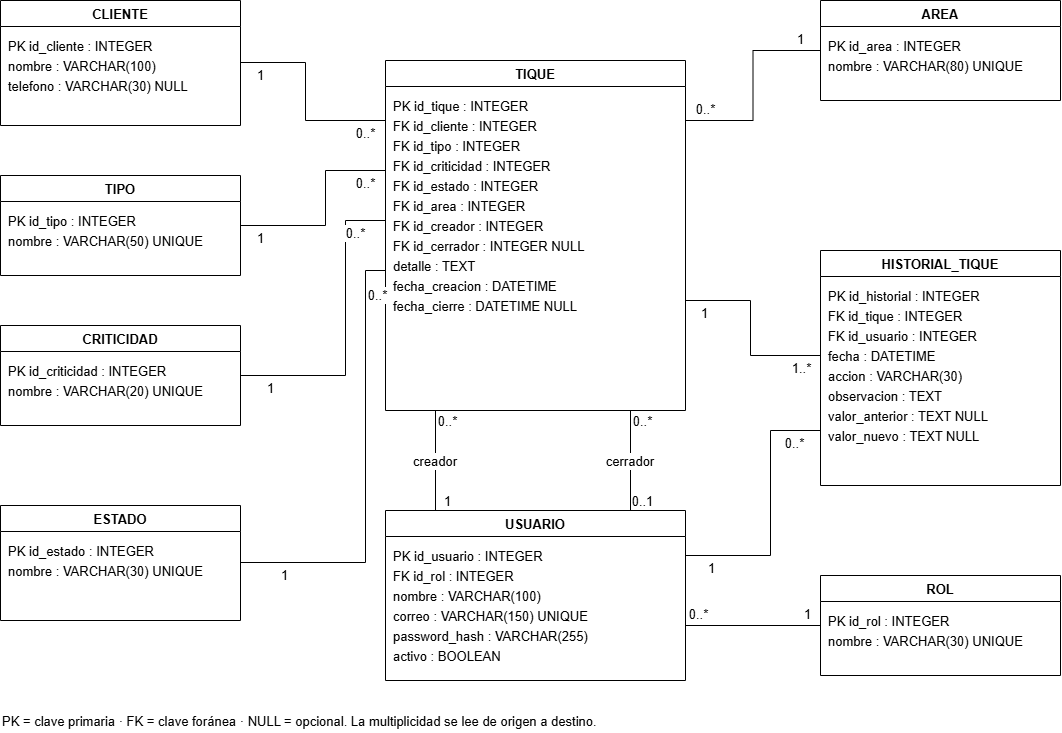

The diagram above was exported from draw.io. Its source (the exported page's mxGraphModel, read from the mxfile embedded in the PNG):
<mxGraphModel dx="1414" dy="777" grid="1" gridSize="10" guides="1" tooltips="1" connect="1" arrows="1" fold="1" page="1" pageScale="1" pageWidth="1100" pageHeight="800" math="0" shadow="0">
  <root>
    <mxCell id="0" />
    <mxCell id="1" parent="0" />
    <mxCell id="cliente" parent="1" style="swimlane;fontStyle=1;align=center;verticalAlign=top;childLayout=stackLayout;horizontal=1;startSize=26;horizontalStack=0;resizeParent=1;resizeParentMax=0;resizeLast=0;collapsible=0;marginBottom=0;whiteSpace=wrap;html=1;fillColor=#FFFFFF;strokeColor=#000000;fontColor=#000000;fontSize=13;" value="CLIENTE" vertex="1">
      <mxGeometry height="125" width="240" x="20" y="50" as="geometry" />
    </mxCell>
    <mxCell id="cliente_attributes" parent="cliente" style="text;strokeColor=none;fillColor=none;align=left;verticalAlign=top;spacingLeft=6;spacingRight=6;spacingTop=4;rotatable=0;whiteSpace=wrap;html=1;fontColor=#000000;fontSize=13;" value="&lt;div style=&quot;line-height:20px&quot;&gt;PK id_cliente : INTEGER&lt;/div&gt;&lt;div style=&quot;line-height:20px&quot;&gt;nombre : VARCHAR(100)&lt;/div&gt;&lt;div style=&quot;line-height:20px&quot;&gt;telefono : VARCHAR(30) NULL&lt;/div&gt;" vertex="1">
      <mxGeometry height="99" width="240" y="26" as="geometry" />
    </mxCell>
    <mxCell id="tipo" parent="1" style="swimlane;fontStyle=1;align=center;verticalAlign=top;childLayout=stackLayout;horizontal=1;startSize=26;horizontalStack=0;resizeParent=1;resizeParentMax=0;resizeLast=0;collapsible=0;marginBottom=0;whiteSpace=wrap;html=1;fillColor=#FFFFFF;strokeColor=#000000;fontColor=#000000;fontSize=13;" value="TIPO" vertex="1">
      <mxGeometry height="100" width="240" x="20" y="225" as="geometry" />
    </mxCell>
    <mxCell id="tipo_attributes" parent="tipo" style="text;strokeColor=none;fillColor=none;align=left;verticalAlign=top;spacingLeft=6;spacingRight=6;spacingTop=4;rotatable=0;whiteSpace=wrap;html=1;fontColor=#000000;fontSize=13;" value="&lt;div style=&quot;line-height:20px&quot;&gt;PK id_tipo : INTEGER&lt;/div&gt;&lt;div style=&quot;line-height:20px&quot;&gt;nombre : VARCHAR(50) UNIQUE&lt;/div&gt;" vertex="1">
      <mxGeometry height="74" width="240" y="26" as="geometry" />
    </mxCell>
    <mxCell id="crit" parent="1" style="swimlane;fontStyle=1;align=center;verticalAlign=top;childLayout=stackLayout;horizontal=1;startSize=26;horizontalStack=0;resizeParent=1;resizeParentMax=0;resizeLast=0;collapsible=0;marginBottom=0;whiteSpace=wrap;html=1;fillColor=#FFFFFF;strokeColor=#000000;fontColor=#000000;fontSize=13;" value="CRITICIDAD" vertex="1">
      <mxGeometry height="100" width="240" x="20" y="375" as="geometry" />
    </mxCell>
    <mxCell id="crit_attributes" parent="crit" style="text;strokeColor=none;fillColor=none;align=left;verticalAlign=top;spacingLeft=6;spacingRight=6;spacingTop=4;rotatable=0;whiteSpace=wrap;html=1;fontColor=#000000;fontSize=13;" value="&lt;div style=&quot;line-height:20px&quot;&gt;PK id_criticidad : INTEGER&lt;/div&gt;&lt;div style=&quot;line-height:20px&quot;&gt;nombre : VARCHAR(20) UNIQUE&lt;/div&gt;" vertex="1">
      <mxGeometry height="74" width="240" y="26" as="geometry" />
    </mxCell>
    <mxCell id="estado" parent="1" style="swimlane;fontStyle=1;align=center;verticalAlign=top;childLayout=stackLayout;horizontal=1;startSize=26;horizontalStack=0;resizeParent=1;resizeParentMax=0;resizeLast=0;collapsible=0;marginBottom=0;whiteSpace=wrap;html=1;fillColor=#FFFFFF;strokeColor=#000000;fontColor=#000000;fontSize=13;" value="ESTADO" vertex="1">
      <mxGeometry height="115" width="240" x="20" y="555" as="geometry" />
    </mxCell>
    <mxCell id="estado_attributes" parent="estado" style="text;strokeColor=none;fillColor=none;align=left;verticalAlign=top;spacingLeft=6;spacingRight=6;spacingTop=4;rotatable=0;whiteSpace=wrap;html=1;fontColor=#000000;fontSize=13;" value="&lt;div style=&quot;line-height:20px&quot;&gt;PK id_estado : INTEGER&lt;/div&gt;&lt;div style=&quot;line-height:20px&quot;&gt;nombre : VARCHAR(30) UNIQUE&lt;/div&gt;" vertex="1">
      <mxGeometry height="89" width="240" y="26" as="geometry" />
    </mxCell>
    <mxCell id="ticket" parent="1" style="swimlane;fontStyle=1;align=center;verticalAlign=top;childLayout=stackLayout;horizontal=1;startSize=26;horizontalStack=0;resizeParent=1;resizeParentMax=0;resizeLast=0;collapsible=0;marginBottom=0;whiteSpace=wrap;html=1;fillColor=#FFFFFF;strokeColor=#000000;fontColor=#000000;fontSize=13;" value="TIQUE" vertex="1">
      <mxGeometry height="350" width="300" x="405" y="110" as="geometry" />
    </mxCell>
    <mxCell id="ticket_attributes" parent="ticket" style="text;strokeColor=none;fillColor=none;align=left;verticalAlign=top;spacingLeft=6;spacingRight=6;spacingTop=4;rotatable=0;whiteSpace=wrap;html=1;fontColor=#000000;fontSize=13;" value="&lt;div style=&quot;line-height:20px&quot;&gt;PK id_tique : INTEGER&lt;/div&gt;&lt;div style=&quot;line-height:20px&quot;&gt;FK id_cliente : INTEGER&lt;/div&gt;&lt;div style=&quot;line-height:20px&quot;&gt;FK id_tipo : INTEGER&lt;/div&gt;&lt;div style=&quot;line-height:20px&quot;&gt;FK id_criticidad : INTEGER&lt;/div&gt;&lt;div style=&quot;line-height:20px&quot;&gt;FK id_estado : INTEGER&lt;/div&gt;&lt;div style=&quot;line-height:20px&quot;&gt;FK id_area : INTEGER&lt;/div&gt;&lt;div style=&quot;line-height:20px&quot;&gt;FK id_creador : INTEGER&lt;/div&gt;&lt;div style=&quot;line-height:20px&quot;&gt;FK id_cerrador : INTEGER NULL&lt;/div&gt;&lt;div style=&quot;line-height:20px&quot;&gt;detalle : TEXT&lt;/div&gt;&lt;div style=&quot;line-height:20px&quot;&gt;fecha_creacion : DATETIME&lt;/div&gt;&lt;div style=&quot;line-height:20px&quot;&gt;fecha_cierre : DATETIME NULL&lt;/div&gt;" vertex="1">
      <mxGeometry height="324" width="300" y="26" as="geometry" />
    </mxCell>
    <mxCell id="usuario" parent="1" style="swimlane;fontStyle=1;align=center;verticalAlign=top;childLayout=stackLayout;horizontal=1;startSize=26;horizontalStack=0;resizeParent=1;resizeParentMax=0;resizeLast=0;collapsible=0;marginBottom=0;whiteSpace=wrap;html=1;fillColor=#FFFFFF;strokeColor=#000000;fontColor=#000000;fontSize=13;" value="USUARIO" vertex="1">
      <mxGeometry height="170" width="300" x="405" y="560" as="geometry" />
    </mxCell>
    <mxCell id="usuario_attributes" parent="usuario" style="text;strokeColor=none;fillColor=none;align=left;verticalAlign=top;spacingLeft=6;spacingRight=6;spacingTop=4;rotatable=0;whiteSpace=wrap;html=1;fontColor=#000000;fontSize=13;" value="&lt;div style=&quot;line-height:20px&quot;&gt;PK id_usuario : INTEGER&lt;/div&gt;&lt;div style=&quot;line-height:20px&quot;&gt;FK id_rol : INTEGER&lt;/div&gt;&lt;div style=&quot;line-height:20px&quot;&gt;nombre : VARCHAR(100)&lt;/div&gt;&lt;div style=&quot;line-height:20px&quot;&gt;correo : VARCHAR(150) UNIQUE&lt;/div&gt;&lt;div style=&quot;line-height:20px&quot;&gt;password_hash : VARCHAR(255)&lt;/div&gt;&lt;div style=&quot;line-height:20px&quot;&gt;activo : BOOLEAN&lt;/div&gt;" vertex="1">
      <mxGeometry height="144" width="300" y="26" as="geometry" />
    </mxCell>
    <mxCell id="area" parent="1" style="swimlane;fontStyle=1;align=center;verticalAlign=top;childLayout=stackLayout;horizontal=1;startSize=26;horizontalStack=0;resizeParent=1;resizeParentMax=0;resizeLast=0;collapsible=0;marginBottom=0;whiteSpace=wrap;html=1;fillColor=#FFFFFF;strokeColor=#000000;fontColor=#000000;fontSize=13;" value="AREA" vertex="1">
      <mxGeometry height="100" width="240" x="840" y="50" as="geometry" />
    </mxCell>
    <mxCell id="area_attributes" parent="area" style="text;strokeColor=none;fillColor=none;align=left;verticalAlign=top;spacingLeft=6;spacingRight=6;spacingTop=4;rotatable=0;whiteSpace=wrap;html=1;fontColor=#000000;fontSize=13;" value="&lt;div style=&quot;line-height:20px&quot;&gt;PK id_area : INTEGER&lt;/div&gt;&lt;div style=&quot;line-height:20px&quot;&gt;nombre : VARCHAR(80) UNIQUE&lt;/div&gt;" vertex="1">
      <mxGeometry height="74" width="240" y="26" as="geometry" />
    </mxCell>
    <mxCell id="hist" parent="1" style="swimlane;fontStyle=1;align=center;verticalAlign=top;childLayout=stackLayout;horizontal=1;startSize=26;horizontalStack=0;resizeParent=1;resizeParentMax=0;resizeLast=0;collapsible=0;marginBottom=0;whiteSpace=wrap;html=1;fillColor=#FFFFFF;strokeColor=#000000;fontColor=#000000;fontSize=13;" value="HISTORIAL_TIQUE" vertex="1">
      <mxGeometry height="235" width="240" x="840" y="300" as="geometry" />
    </mxCell>
    <mxCell id="hist_attributes" parent="hist" style="text;strokeColor=none;fillColor=none;align=left;verticalAlign=top;spacingLeft=6;spacingRight=6;spacingTop=4;rotatable=0;whiteSpace=wrap;html=1;fontColor=#000000;fontSize=13;" value="&lt;div style=&quot;line-height:20px&quot;&gt;PK id_historial : INTEGER&lt;/div&gt;&lt;div style=&quot;line-height:20px&quot;&gt;FK id_tique : INTEGER&lt;/div&gt;&lt;div style=&quot;line-height:20px&quot;&gt;FK id_usuario : INTEGER&lt;/div&gt;&lt;div style=&quot;line-height:20px&quot;&gt;fecha : DATETIME&lt;/div&gt;&lt;div style=&quot;line-height:20px&quot;&gt;accion : VARCHAR(30)&lt;/div&gt;&lt;div style=&quot;line-height:20px&quot;&gt;observacion : TEXT&lt;/div&gt;&lt;div style=&quot;line-height:20px&quot;&gt;valor_anterior : TEXT NULL&lt;/div&gt;&lt;div style=&quot;line-height:20px&quot;&gt;valor_nuevo : TEXT NULL&lt;/div&gt;" vertex="1">
      <mxGeometry height="209" width="240" y="26" as="geometry" />
    </mxCell>
    <mxCell id="rol" parent="1" style="swimlane;fontStyle=1;align=center;verticalAlign=top;childLayout=stackLayout;horizontal=1;startSize=26;horizontalStack=0;resizeParent=1;resizeParentMax=0;resizeLast=0;collapsible=0;marginBottom=0;whiteSpace=wrap;html=1;fillColor=#FFFFFF;strokeColor=#000000;fontColor=#000000;fontSize=13;" value="ROL" vertex="1">
      <mxGeometry height="100" width="240" x="840" y="625" as="geometry" />
    </mxCell>
    <mxCell id="rol_attributes" parent="rol" style="text;strokeColor=none;fillColor=none;align=left;verticalAlign=top;spacingLeft=6;spacingRight=6;spacingTop=4;rotatable=0;whiteSpace=wrap;html=1;fontColor=#000000;fontSize=13;" value="&lt;div style=&quot;line-height:20px&quot;&gt;PK id_rol : INTEGER&lt;/div&gt;&lt;div style=&quot;line-height:20px&quot;&gt;nombre : VARCHAR(30) UNIQUE&lt;/div&gt;" vertex="1">
      <mxGeometry height="74" width="240" y="26" as="geometry" />
    </mxCell>
    <mxCell id="e0" edge="1" parent="1" source="cliente" style="edgeStyle=orthogonalEdgeStyle;rounded=0;orthogonalLoop=1;jettySize=auto;html=0;fontSize=13;labelBackgroundColor=#ffffff;endArrow=none;dashed=0;exitX=1.0;exitY=0.496;entryX=0.0;entryY=0.17142857142857143;strokeColor=#000000;fontColor=#000000;" target="ticket" value="">
      <mxGeometry relative="1" as="geometry">
        <Array as="points">
          <mxPoint x="325" y="112" />
          <mxPoint x="325" y="170" />
        </Array>
      </mxGeometry>
    </mxCell>
    <mxCell id="e0m0" connectable="0" parent="e0" style="edgeLabel;html=0;align=center;verticalAlign=middle;resizable=0;fontSize=13;labelBackgroundColor=#ffffff;fontColor=#000000;fontFamily=Helvetica;" value="1" vertex="1">
      <mxGeometry relative="1" x="-0.8" y="-12" as="geometry">
        <mxPoint as="offset" />
      </mxGeometry>
    </mxCell>
    <mxCell id="e0m1" connectable="0" parent="e0" style="edgeLabel;html=0;align=center;verticalAlign=middle;resizable=0;fontSize=13;labelBackgroundColor=#ffffff;fontColor=#000000;fontFamily=Helvetica;" value="0..*" vertex="1">
      <mxGeometry relative="1" x="0.8" y="-12" as="geometry">
        <mxPoint as="offset" />
      </mxGeometry>
    </mxCell>
    <mxCell id="e1" edge="1" parent="1" source="tipo" style="edgeStyle=orthogonalEdgeStyle;rounded=0;orthogonalLoop=1;jettySize=auto;html=0;fontSize=13;labelBackgroundColor=#ffffff;endArrow=none;dashed=0;exitX=1.0;exitY=0.5;entryX=0.0;entryY=0.3142857142857143;strokeColor=#000000;fontColor=#000000;" target="ticket" value="">
      <mxGeometry relative="1" as="geometry">
        <Array as="points">
          <mxPoint x="345" y="275" />
          <mxPoint x="345" y="220" />
        </Array>
      </mxGeometry>
    </mxCell>
    <mxCell id="e1m0" connectable="0" parent="e1" style="edgeLabel;html=0;align=center;verticalAlign=middle;resizable=0;fontSize=13;labelBackgroundColor=#ffffff;fontColor=#000000;fontFamily=Helvetica;" value="1" vertex="1">
      <mxGeometry relative="1" x="-0.8" y="-12" as="geometry">
        <mxPoint as="offset" />
      </mxGeometry>
    </mxCell>
    <mxCell id="e1m1" connectable="0" parent="e1" style="edgeLabel;html=0;align=center;verticalAlign=middle;resizable=0;fontSize=13;labelBackgroundColor=#ffffff;fontColor=#000000;fontFamily=Helvetica;" value="0..*" vertex="1">
      <mxGeometry relative="1" x="0.8" y="-12" as="geometry">
        <mxPoint as="offset" />
      </mxGeometry>
    </mxCell>
    <mxCell id="e2" edge="1" parent="1" source="crit" style="edgeStyle=orthogonalEdgeStyle;rounded=0;orthogonalLoop=1;jettySize=auto;html=0;fontSize=13;labelBackgroundColor=#ffffff;endArrow=none;dashed=0;exitX=1.0;exitY=0.5;entryX=0.0;entryY=0.45714285714285713;strokeColor=#000000;fontColor=#000000;" target="ticket" value="">
      <mxGeometry relative="1" as="geometry">
        <Array as="points">
          <mxPoint x="365" y="425" />
          <mxPoint x="365" y="270" />
        </Array>
      </mxGeometry>
    </mxCell>
    <mxCell id="e2m0" connectable="0" parent="e2" style="edgeLabel;html=0;align=center;verticalAlign=middle;resizable=0;fontSize=13;labelBackgroundColor=#ffffff;fontColor=#000000;fontFamily=Helvetica;" value="1" vertex="1">
      <mxGeometry relative="1" x="-0.8" y="-12" as="geometry">
        <mxPoint as="offset" />
      </mxGeometry>
    </mxCell>
    <mxCell id="e2m1" connectable="0" parent="e2" style="edgeLabel;html=0;align=center;verticalAlign=middle;resizable=0;fontSize=13;labelBackgroundColor=#ffffff;fontColor=#000000;fontFamily=Helvetica;" value="0..*" vertex="1">
      <mxGeometry relative="1" x="0.8" y="-12" as="geometry">
        <mxPoint as="offset" />
      </mxGeometry>
    </mxCell>
    <mxCell id="e3" edge="1" parent="1" source="estado" style="edgeStyle=orthogonalEdgeStyle;rounded=0;orthogonalLoop=1;jettySize=auto;html=0;fontSize=13;labelBackgroundColor=#ffffff;endArrow=none;dashed=0;exitX=1.0;exitY=0.4956521739130435;entryX=0.0;entryY=0.6;strokeColor=#000000;fontColor=#000000;" target="ticket" value="">
      <mxGeometry relative="1" as="geometry">
        <Array as="points">
          <mxPoint x="385" y="612" />
          <mxPoint x="385" y="320" />
        </Array>
      </mxGeometry>
    </mxCell>
    <mxCell id="e3m0" connectable="0" parent="e3" style="edgeLabel;html=0;align=center;verticalAlign=middle;resizable=0;fontSize=13;labelBackgroundColor=#ffffff;fontColor=#000000;fontFamily=Helvetica;" value="1" vertex="1">
      <mxGeometry relative="1" x="-0.8" y="-12" as="geometry">
        <mxPoint as="offset" />
      </mxGeometry>
    </mxCell>
    <mxCell id="e3m1" connectable="0" parent="e3" style="edgeLabel;html=0;align=center;verticalAlign=middle;resizable=0;fontSize=13;labelBackgroundColor=#ffffff;fontColor=#000000;fontFamily=Helvetica;" value="0..*" vertex="1">
      <mxGeometry relative="1" x="0.8" y="-12" as="geometry">
        <mxPoint as="offset" />
      </mxGeometry>
    </mxCell>
    <mxCell id="e4" edge="1" parent="1" source="area" style="edgeStyle=orthogonalEdgeStyle;rounded=0;orthogonalLoop=1;jettySize=auto;html=0;fontSize=13;labelBackgroundColor=#ffffff;endArrow=none;dashed=0;exitX=0.0;exitY=0.5;entryX=1.0;entryY=0.17142857142857143;strokeColor=#000000;fontColor=#000000;" target="ticket" value="">
      <mxGeometry relative="1" as="geometry" />
    </mxCell>
    <mxCell id="e4m0" connectable="0" parent="e4" style="edgeLabel;html=0;align=center;verticalAlign=middle;resizable=0;fontSize=13;labelBackgroundColor=#ffffff;fontColor=#000000;fontFamily=Helvetica;" value="1" vertex="1">
      <mxGeometry relative="1" x="-0.8" y="-12" as="geometry">
        <mxPoint as="offset" />
      </mxGeometry>
    </mxCell>
    <mxCell id="e4m1" connectable="0" parent="e4" style="edgeLabel;html=0;align=center;verticalAlign=middle;resizable=0;fontSize=13;labelBackgroundColor=#ffffff;fontColor=#000000;fontFamily=Helvetica;" value="0..*" vertex="1">
      <mxGeometry relative="1" x="0.8" y="-12" as="geometry">
        <mxPoint as="offset" />
      </mxGeometry>
    </mxCell>
    <mxCell id="e5" edge="1" parent="1" source="ticket" style="edgeStyle=orthogonalEdgeStyle;rounded=0;orthogonalLoop=1;jettySize=auto;html=0;fontSize=13;labelBackgroundColor=#ffffff;endArrow=none;dashed=0;exitX=1.0;exitY=0.6857142857142857;entryX=0.0;entryY=0.44680851063829785;strokeColor=#000000;fontColor=#000000;" target="hist" value="">
      <mxGeometry relative="1" as="geometry">
        <Array as="points">
          <mxPoint x="770" y="350" />
          <mxPoint x="770" y="405" />
        </Array>
      </mxGeometry>
    </mxCell>
    <mxCell id="e5m0" connectable="0" parent="e5" style="edgeLabel;html=0;align=center;verticalAlign=middle;resizable=0;fontSize=13;labelBackgroundColor=#ffffff;fontColor=#000000;fontFamily=Helvetica;" value="1" vertex="1">
      <mxGeometry relative="1" x="-0.8" y="-12" as="geometry">
        <mxPoint as="offset" />
      </mxGeometry>
    </mxCell>
    <mxCell id="e5m1" connectable="0" parent="e5" style="edgeLabel;html=0;align=center;verticalAlign=middle;resizable=0;fontSize=13;labelBackgroundColor=#ffffff;fontColor=#000000;fontFamily=Helvetica;" value="1..*" vertex="1">
      <mxGeometry relative="1" x="0.8" y="-12" as="geometry">
        <mxPoint as="offset" />
      </mxGeometry>
    </mxCell>
    <mxCell id="e6" edge="1" parent="1" source="usuario" style="edgeStyle=orthogonalEdgeStyle;rounded=0;orthogonalLoop=1;jettySize=auto;html=0;fontSize=13;labelBackgroundColor=#ffffff;endArrow=none;dashed=0;exitX=0.16666666666666666;exitY=0.0;entryX=0.16666666666666666;entryY=1.0;strokeColor=#000000;fontColor=#000000;" target="ticket" value="creador">
      <mxGeometry relative="1" as="geometry">
        <Array as="points" />
      </mxGeometry>
    </mxCell>
    <mxCell id="e6m0" connectable="0" parent="e6" style="edgeLabel;html=0;align=center;verticalAlign=middle;resizable=0;fontSize=13;labelBackgroundColor=#ffffff;fontColor=#000000;fontFamily=Helvetica;" value="1" vertex="1">
      <mxGeometry relative="1" x="-0.8" y="-12" as="geometry">
        <mxPoint as="offset" />
      </mxGeometry>
    </mxCell>
    <mxCell id="e6m1" connectable="0" parent="e6" style="edgeLabel;html=0;align=center;verticalAlign=middle;resizable=0;fontSize=13;labelBackgroundColor=#ffffff;fontColor=#000000;fontFamily=Helvetica;" value="0..*" vertex="1">
      <mxGeometry relative="1" x="0.8" y="-12" as="geometry">
        <mxPoint as="offset" />
      </mxGeometry>
    </mxCell>
    <mxCell id="e7" edge="1" parent="1" source="usuario" style="edgeStyle=orthogonalEdgeStyle;rounded=0;orthogonalLoop=1;jettySize=auto;html=0;fontSize=13;labelBackgroundColor=#ffffff;endArrow=none;dashed=0;exitX=0.8166666666666667;exitY=0.0;entryX=0.8166666666666667;entryY=1.0;strokeColor=#000000;fontColor=#000000;" target="ticket" value="cerrador">
      <mxGeometry relative="1" as="geometry">
        <Array as="points" />
      </mxGeometry>
    </mxCell>
    <mxCell id="e7m0" connectable="0" parent="e7" style="edgeLabel;html=0;align=center;verticalAlign=middle;resizable=0;fontSize=13;labelBackgroundColor=#ffffff;fontColor=#000000;fontFamily=Helvetica;" value="0..1" vertex="1">
      <mxGeometry relative="1" x="-0.8" y="-12" as="geometry">
        <mxPoint as="offset" />
      </mxGeometry>
    </mxCell>
    <mxCell id="e7m1" connectable="0" parent="e7" style="edgeLabel;html=0;align=center;verticalAlign=middle;resizable=0;fontSize=13;labelBackgroundColor=#ffffff;fontColor=#000000;fontFamily=Helvetica;" value="0..*" vertex="1">
      <mxGeometry relative="1" x="0.8" y="-12" as="geometry">
        <mxPoint as="offset" />
      </mxGeometry>
    </mxCell>
    <mxCell id="e8" edge="1" parent="1" source="usuario" style="edgeStyle=orthogonalEdgeStyle;rounded=0;orthogonalLoop=1;jettySize=auto;html=0;fontSize=13;labelBackgroundColor=#ffffff;endArrow=none;dashed=0;exitX=1.0;exitY=0.2647058823529412;entryX=0.0;entryY=0.7659574468085106;strokeColor=#000000;fontColor=#000000;" target="hist" value="">
      <mxGeometry relative="1" as="geometry">
        <Array as="points">
          <mxPoint x="790" y="605" />
          <mxPoint x="790" y="480" />
        </Array>
      </mxGeometry>
    </mxCell>
    <mxCell id="e8m0" connectable="0" parent="e8" style="edgeLabel;html=0;align=center;verticalAlign=middle;resizable=0;fontSize=13;labelBackgroundColor=#ffffff;fontColor=#000000;fontFamily=Helvetica;" value="1" vertex="1">
      <mxGeometry relative="1" x="-0.8" y="-12" as="geometry">
        <mxPoint as="offset" />
      </mxGeometry>
    </mxCell>
    <mxCell id="e8m1" connectable="0" parent="e8" style="edgeLabel;html=0;align=center;verticalAlign=middle;resizable=0;fontSize=13;labelBackgroundColor=#ffffff;fontColor=#000000;fontFamily=Helvetica;" value="0..*" vertex="1">
      <mxGeometry relative="1" x="0.8" y="-12" as="geometry">
        <mxPoint as="offset" />
      </mxGeometry>
    </mxCell>
    <mxCell id="e9" edge="1" parent="1" source="rol" style="edgeStyle=orthogonalEdgeStyle;rounded=0;orthogonalLoop=1;jettySize=auto;html=0;fontSize=13;labelBackgroundColor=#ffffff;endArrow=none;dashed=0;exitX=0.0;exitY=0.5;entryX=1.0;entryY=0.6764705882352942;strokeColor=#000000;fontColor=#000000;" target="usuario" value="">
      <mxGeometry relative="1" as="geometry">
        <Array as="points" />
      </mxGeometry>
    </mxCell>
    <mxCell id="e9m0" connectable="0" parent="e9" style="edgeLabel;html=0;align=center;verticalAlign=middle;resizable=0;fontSize=13;labelBackgroundColor=#ffffff;fontColor=#000000;fontFamily=Helvetica;" value="1" vertex="1">
      <mxGeometry relative="1" x="-0.8" y="-12" as="geometry">
        <mxPoint as="offset" />
      </mxGeometry>
    </mxCell>
    <mxCell id="e9m1" connectable="0" parent="e9" style="edgeLabel;html=0;align=center;verticalAlign=middle;resizable=0;fontSize=13;labelBackgroundColor=#ffffff;fontColor=#000000;fontFamily=Helvetica;" value="0..*" vertex="1">
      <mxGeometry relative="1" x="0.8" y="-12" as="geometry">
        <mxPoint as="offset" />
      </mxGeometry>
    </mxCell>
    <mxCell id="note0" parent="1" style="text;html=0;align=left;fontSize=13;fontColor=#000000;fontFamily=Helvetica;" value="PK = clave primaria · FK = clave foránea · NULL = opcional. La multiplicidad se lee de origen a destino." vertex="1">
      <mxGeometry height="25" width="1050" x="20" y="757" as="geometry" />
    </mxCell>
  </root>
</mxGraphModel>